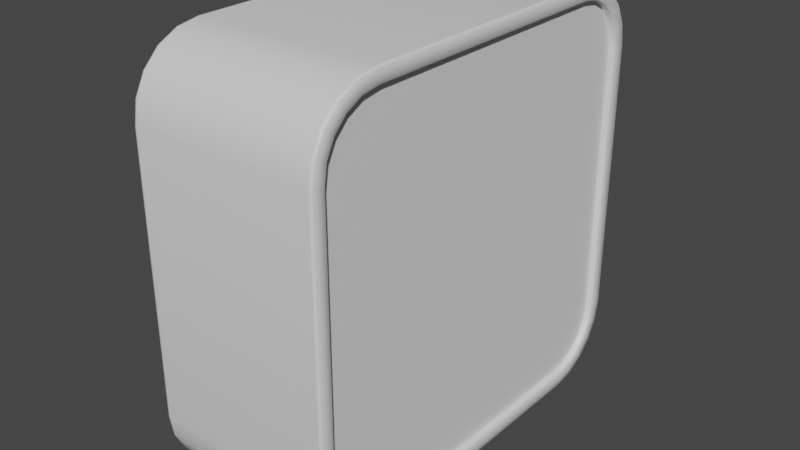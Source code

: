 # Source: Sketchfab_2024_03_22_10_38_15.blend  (saved by Blender 3.3.6; exported with 4.5.12 LTS)
import bpy
from mathutils import Matrix  # noqa: F401  (used for matrix-valued properties, if any)

bpy.ops.wm.read_factory_settings(use_empty=True)
scene = bpy.context.scene
scene.name = 'Scene'

# ---- collections
col_collection = bpy.data.collections.new('Collection'); scene.collection.children.link(col_collection)

# ---- materials (node trees are filled in below, after node groups)
mat_speaker = bpy.data.materials.new('speaker')

# ---- material node trees
mat_speaker.use_nodes = True; mat_speaker.node_tree.nodes.clear()
_N = mat_speaker.node_tree.nodes; _L = mat_speaker.node_tree.links
n0 = _N.new('ShaderNodeBsdfPrincipled'); n0.name = 'Principled BSDF'; n0.location = (10, 300)
n0.distribution = 'GGX'
n0.subsurface_method = 'RANDOM_WALK_SKIN'
n0.inputs[3].default_value = 1.45
n0.inputs[27].default_value = (0.0, 0.0, 0.0, 1.0)
n0.inputs[28].default_value = 1.0
n1 = _N.new('ShaderNodeOutputMaterial'); n1.name = 'Material Output'; n1.location = (300, 300)
_L.new(n0.outputs[0], n1.inputs[0])
n1.is_active_output = True

# ---- world
world_world = bpy.data.worlds.new('World'); scene.world = world_world
world_world.use_nodes = True; world_world.node_tree.nodes.clear()
_N = world_world.node_tree.nodes; _L = world_world.node_tree.links
n0 = _N.new('ShaderNodeOutputWorld'); n0.name = 'World Output'; n0.location = (300, 300)
n1 = _N.new('ShaderNodeBackground'); n1.name = 'Background'; n1.location = (10, 300)
n1.inputs[0].default_value = (0.05088, 0.05088, 0.05088, 1.0)
_L.new(n1.outputs[0], n0.inputs[0])
n0.is_active_output = True
world_world.color = (0.05088, 0.05088, 0.05088)
world_world.use_sun_shadow = False
world_world.sun_shadow_jitter_overblur = 0.0

# ---- meshes
me_cube_001 = bpy.data.meshes.new('Cube.001')
me_cube_001.from_pydata([(-0.4283, -1.0, 1.658), (-0.4283, -1.0, 0.3419), (-0.4283, -0.9833, 0.2363), (-0.4283, -0.9347, 0.141), (-0.4283, -0.859, 0.06531), (-0.4283, -0.7637, 0.01674), (-0.4283, 0.9833, 1.764), (-0.4283, 0.9347, 1.859), (-0.4283, 0.859, 1.935), (-0.4283, 0.7637, 1.983), (-0.4283, -0.6581, 0.0), (-0.4283, 0.6581, 0.0), (-0.4283, -0.9833, 1.764), (-0.4283, 0.9833, 0.2363), (-0.4283, 0.6581, 2.0), (-0.4283, 1.0, 1.658), (-0.4283, 0.7637, 0.01674), (-0.4283, -0.859, 1.935), (-0.4283, 0.859, 0.06531), (-0.4283, 0.9347, 0.141), (-0.4283, 1.0, 0.3419), (-0.4283, -0.6581, 2.0), (-0.4283, -0.7637, 1.983), (-0.4283, -0.9347, 1.859), (-0.46, -0.6562, 0.02301), (-0.437, -0.6581, 0.0), (-0.46, -0.977, 0.3438), (-0.437, -1.0, 0.3419), (-0.46, -0.7565, 0.03889), (-0.437, -0.7637, 0.01674), (-0.46, -0.8454, 0.08415), (-0.437, -0.859, 0.06531), (-0.46, -0.9158, 0.1546), (-0.437, -0.9347, 0.141), (-0.46, -0.9611, 0.2435), (-0.437, -0.9833, 0.2363), (-0.46, -0.977, 1.656), (-0.437, -1.0, 1.658), (-0.46, -0.6562, 1.977), (-0.437, -0.6581, 2.0), (-0.46, -0.9611, 1.757), (-0.437, -0.9833, 1.764), (-0.46, -0.9158, 1.845), (-0.437, -0.9347, 1.859), (-0.46, -0.8454, 1.916), (-0.437, -0.859, 1.935), (-0.46, -0.7565, 1.961), (-0.437, -0.7637, 1.983), (-0.46, 0.977, 0.3438), (-0.437, 1.0, 0.3419), (-0.46, 0.6562, 0.02301), (-0.437, 0.6581, 0.0), (-0.46, 0.9611, 0.2435), (-0.437, 0.9833, 0.2363), (-0.46, 0.9158, 0.1546), (-0.437, 0.9347, 0.141), (-0.46, 0.8454, 0.08415), (-0.437, 0.859, 0.06531), (-0.46, 0.7565, 0.03889), (-0.437, 0.7637, 0.01674), (-0.46, 0.6562, 1.977), (-0.437, 0.6581, 2.0), (-0.46, 0.977, 1.656), (-0.437, 1.0, 1.658), (-0.46, 0.7565, 1.961), (-0.437, 0.7637, 1.983), (-0.46, 0.8454, 1.916), (-0.437, 0.859, 1.935), (-0.46, 0.9158, 1.845), (-0.437, 0.9347, 1.859), (-0.46, 0.9611, 1.757), (-0.437, 0.9833, 1.764), (0.4443, -0.9833, 1.764), (0.4443, -0.9347, 1.859), (0.4443, -0.859, 1.935), (0.4443, -0.7637, 1.983), (0.4443, -1.0, 1.658), (0.4443, -1.0, 0.3419), (0.4443, -0.9833, 0.2363), (0.4443, -0.9347, 0.141), (0.4443, -0.859, 0.06531), (0.4443, -0.7637, 0.01674), (0.4443, 0.9833, 1.764), (0.4443, 0.9347, 1.859), (0.4443, 0.859, 1.935), (0.4443, -0.6581, 2.0), (0.4443, 0.7637, 1.983), (0.4443, 0.6581, 2.0), (0.4443, 1.0, 1.658), (0.4443, 1.0, 0.3419), (0.4443, 0.9833, 0.2363), (0.4443, 0.9347, 0.141), (0.4443, -0.6581, 0.0), (0.4443, 0.859, 0.06531), (0.4443, 0.7637, 0.01674), (0.4443, 0.6581, 0.0), (0.4305, 0.7404, 0.08863), (0.4305, 0.6522, 0.07467), (0.4305, 0.8146, 0.1265), (0.4305, 0.8735, 0.1854), (0.4305, 0.9114, 0.2596), (0.4305, 0.9253, 0.3478), (0.4305, 0.6522, 1.925), (0.4305, 0.7404, 1.911), (0.4305, 0.8146, 1.874), (0.4305, 0.8735, 1.815), (0.4305, 0.9114, 1.74), (0.4305, 0.9253, 1.652), (0.4305, -0.6522, 0.07467), (0.4305, -0.7404, 0.08863), (0.4305, -0.8146, 0.1265), (0.4305, -0.8735, 0.1854), (0.4305, -0.9114, 0.2596), (0.4305, -0.9253, 0.3478), (0.4305, -0.7404, 1.911), (0.4305, -0.6522, 1.925), (0.4305, -0.8146, 1.874), (0.4305, -0.8735, 1.815), (0.4305, -0.9114, 1.74), (0.4305, -0.9253, 1.652), (0.4532, -0.9287, 0.3476), (0.46, -0.9355, 0.347), (0.46, -0.653, 0.06454), (0.4532, -0.6524, 0.07135), (0.4532, -0.9146, 0.2586), (0.46, -0.9211, 0.2565), (0.4532, -0.8763, 0.1834), (0.46, -0.8818, 0.1794), (0.4532, -0.8166, 0.1237), (0.46, -0.8206, 0.1182), (0.4532, -0.7414, 0.08544), (0.46, -0.7435, 0.07889), (0.4532, -0.6524, 1.929), (0.46, -0.653, 1.935), (0.46, -0.9355, 1.653), (0.4532, -0.9287, 1.652), (0.46, -0.7435, 1.921), (0.4532, -0.7414, 1.915), (0.46, -0.8206, 1.882), (0.4532, -0.8166, 1.876), (0.46, -0.8818, 1.821), (0.4532, -0.8763, 1.817), (0.46, -0.9211, 1.744), (0.4532, -0.9146, 1.741), (0.4532, 0.6524, 0.07135), (0.46, 0.653, 0.06454), (0.46, 0.9355, 0.347), (0.4532, 0.9287, 0.3476), (0.46, 0.7435, 0.07889), (0.4532, 0.7414, 0.08544), (0.46, 0.8206, 0.1182), (0.4532, 0.8166, 0.1237), (0.46, 0.8818, 0.1794), (0.4532, 0.8763, 0.1834), (0.46, 0.9211, 0.2565), (0.4532, 0.9146, 0.2586), (0.4532, 0.9287, 1.652), (0.46, 0.9355, 1.653), (0.46, 0.653, 1.935), (0.4532, 0.6524, 1.929), (0.4532, 0.9146, 1.741), (0.46, 0.9211, 1.744), (0.4532, 0.8763, 1.817), (0.46, 0.8818, 1.821), (0.4532, 0.8166, 1.876), (0.46, 0.8206, 1.882), (0.4532, 0.7414, 1.915), (0.46, 0.7435, 1.921), (0.4532, 0.7637, 0.01674), (0.46, 0.7616, 0.02329), (0.46, 0.6575, 0.006802), (0.4532, 0.6581, 0.0), (0.4532, 0.859, 0.06531), (0.46, 0.855, 0.07088), (0.4532, 0.9347, 0.141), (0.46, 0.9291, 0.145), (0.4532, 0.9833, 0.2363), (0.46, 0.9767, 0.2384), (0.4532, 1.0, 0.3419), (0.46, 0.9932, 0.3425), (0.4532, 0.6581, 2.0), (0.46, 0.6575, 1.993), (0.46, 0.7616, 1.977), (0.4532, 0.7637, 1.983), (0.46, 0.855, 1.929), (0.4532, 0.859, 1.935), (0.46, 0.9291, 1.855), (0.4532, 0.9347, 1.859), (0.46, 0.9767, 1.762), (0.4532, 0.9833, 1.764), (0.46, 0.9932, 1.658), (0.4532, 1.0, 1.658), (0.4532, -0.6581, 0.0), (0.46, -0.6575, 0.006802), (0.46, -0.7616, 0.02329), (0.4532, -0.7637, 0.01674), (0.46, -0.855, 0.07088), (0.4532, -0.859, 0.06531), (0.46, -0.9291, 0.145), (0.4532, -0.9347, 0.141), (0.46, -0.9767, 0.2384), (0.4532, -0.9833, 0.2363), (0.46, -0.9932, 0.3425), (0.4532, -1.0, 0.3419), (0.4532, -0.7637, 1.983), (0.46, -0.7616, 1.977), (0.46, -0.6575, 1.993), (0.4532, -0.6581, 2.0), (0.4532, -0.859, 1.935), (0.46, -0.855, 1.929), (0.4532, -0.9347, 1.859), (0.46, -0.9291, 1.855), (0.4532, -0.9833, 1.764), (0.46, -0.9767, 1.762), (0.4532, -1.0, 1.658), (0.46, -0.9932, 1.658), (0.4305, 0.7414, 0.08544), (0.4305, 0.6524, 0.07135), (0.4305, 0.8166, 0.1237), (0.4305, 0.8763, 0.1834), (0.4305, 0.9146, 0.2586), (0.4305, 0.9287, 0.3476), (0.4305, 0.6524, 1.929), (0.4305, 0.7414, 1.915), (0.4305, 0.8166, 1.876), (0.4305, 0.8763, 1.817), (0.4305, 0.9146, 1.741), (0.4305, 0.9287, 1.652), (0.4305, -0.6524, 0.07135), (0.4305, -0.7414, 0.08544), (0.4305, -0.8166, 0.1237), (0.4305, -0.8763, 0.1834), (0.4305, -0.9146, 0.2586), (0.4305, -0.9287, 0.3476), (0.4305, -0.7414, 1.915), (0.4305, -0.6524, 1.929), (0.4305, -0.8166, 1.876), (0.4305, -0.8763, 1.817), (0.4305, -0.9146, 1.741), (0.4305, -0.9287, 1.652)], [], [(80, 197, 199, 79), (151, 153, 219, 218), (12, 41, 37, 0), (1, 0, 37, 27), (16, 59, 57, 18), (13, 53, 49, 20), (14, 61, 39, 21), (95, 171, 192, 92), (19, 55, 53, 13), (87, 180, 183, 86), (92, 192, 195, 81), (83, 187, 189, 82), (82, 189, 191, 88), (84, 185, 187, 83), (18, 57, 55, 19), (79, 199, 201, 78), (78, 201, 203, 77), (171, 95, 94, 168), (21, 39, 47, 22), (86, 183, 185, 84), (89, 88, 191, 178), (17, 45, 43, 23), (23, 43, 41, 12), (22, 47, 45, 17), (24, 28, 30, 32, 34, 26, 36, 40, 42, 44, 46, 38, 60, 64, 66, 68, 70, 62, 48, 52, 54, 56, 58, 50), (50, 58, 59, 51), (58, 56, 57, 59), (56, 54, 55, 57), (54, 52, 53, 55), (52, 48, 49, 53), (64, 60, 61, 65), (66, 64, 65, 67), (68, 66, 67, 69), (70, 68, 69, 71), (62, 70, 71, 63), (28, 24, 25, 29), (30, 28, 29, 31), (32, 30, 31, 33), (34, 32, 33, 35), (26, 34, 35, 27), (38, 46, 47, 39), (46, 44, 45, 47), (44, 42, 43, 45), (42, 40, 41, 43), (40, 36, 37, 41), (24, 50, 51, 25), (27, 37, 36, 26), (39, 61, 60, 38), (63, 49, 48, 62), (81, 195, 197, 80), (155, 147, 221, 220), (149, 151, 218, 216), (153, 155, 220, 219), (156, 160, 226, 227), (147, 156, 227, 221), (160, 162, 225, 226), (11, 51, 59, 16), (164, 166, 223, 224), (162, 164, 224, 225), (166, 159, 222, 223), (123, 144, 217, 228), (132, 137, 234, 235), (128, 130, 229, 230), (126, 128, 230, 231), (135, 120, 233, 239), (159, 132, 235, 222), (139, 141, 237, 236), (141, 143, 238, 237), (144, 149, 216, 217), (137, 139, 236, 234), (124, 126, 231, 232), (125, 121, 202, 200), (136, 133, 206, 205), (150, 148, 169, 173), (97, 96, 98, 99, 100, 101, 107, 106, 105, 104, 103, 102, 115, 114, 116, 117, 118, 119, 113, 112, 111, 110, 109, 108), (138, 136, 205, 209), (161, 157, 190, 188), (152, 150, 173, 175), (140, 138, 209, 211), (122, 131, 194, 193), (154, 152, 175, 177), (142, 140, 211, 213), (131, 129, 196, 194), (146, 154, 177, 179), (134, 142, 213, 215), (129, 127, 198, 196), (158, 167, 182, 181), (145, 122, 193, 170), (127, 125, 200, 198), (167, 165, 184, 182), (130, 123, 228, 229), (121, 134, 215, 202), (165, 163, 186, 184), (143, 135, 239, 238), (148, 145, 170, 169), (133, 158, 181, 206), (163, 161, 188, 186), (157, 146, 179, 190), (169, 170, 171, 168), (173, 169, 168, 172), (175, 173, 172, 174), (177, 175, 174, 176), (179, 177, 176, 178), (181, 182, 183, 180), (182, 184, 185, 183), (184, 186, 187, 185), (186, 188, 189, 187), (188, 190, 191, 189), (193, 194, 195, 192), (194, 196, 197, 195), (196, 198, 199, 197), (198, 200, 201, 199), (200, 202, 203, 201), (205, 206, 207, 204), (209, 205, 204, 208), (211, 209, 208, 210), (213, 211, 210, 212), (215, 213, 212, 214), (170, 193, 192, 171), (202, 215, 214, 203), (206, 181, 180, 207), (190, 179, 178, 191), (149, 144, 145, 148), (151, 149, 148, 150), (153, 151, 150, 152), (155, 153, 152, 154), (147, 155, 154, 146), (159, 166, 167, 158), (166, 164, 165, 167), (164, 162, 163, 165), (162, 160, 161, 163), (160, 156, 157, 161), (123, 130, 131, 122), (130, 128, 129, 131), (128, 126, 127, 129), (126, 124, 125, 127), (124, 120, 121, 125), (137, 132, 133, 136), (139, 137, 136, 138), (141, 139, 138, 140), (143, 141, 140, 142), (135, 143, 142, 134), (144, 123, 122, 145), (120, 135, 134, 121), (132, 159, 158, 133), (156, 147, 146, 157), (120, 124, 232, 233), (5, 81, 80, 4), (204, 75, 74, 208), (210, 73, 72, 212), (208, 74, 73, 210), (20, 15, 88, 89), (9, 86, 84, 8), (207, 85, 75, 204), (2, 78, 77, 1), (3, 79, 78, 2), (172, 93, 91, 174), (8, 84, 83, 7), (6, 82, 88, 15), (7, 83, 82, 6), (10, 92, 81, 5), (14, 87, 86, 9), (174, 91, 90, 176), (11, 95, 92, 10), (180, 87, 85, 207), (176, 90, 89, 178), (168, 94, 93, 172), (203, 214, 76, 77), (212, 72, 76, 214), (4, 80, 79, 3), (31, 4, 3, 33), (51, 11, 10, 25), (61, 14, 9, 65), (25, 10, 5, 29), (69, 7, 6, 71), (71, 6, 15, 63), (67, 8, 7, 69), (33, 3, 2, 35), (35, 2, 1, 27), (65, 9, 8, 67), (49, 63, 15, 20), (29, 5, 4, 31), (95, 11, 16, 94), (75, 22, 17, 74), (73, 23, 12, 72), (74, 17, 23, 73), (85, 21, 22, 75), (93, 18, 19, 91), (91, 19, 13, 90), (87, 14, 21, 85), (90, 13, 20, 89), (94, 16, 18, 93), (77, 76, 0, 1), (72, 12, 0, 76), (96, 97, 217, 216), (98, 96, 216, 218), (99, 98, 218, 219), (100, 99, 219, 220), (101, 100, 220, 221), (102, 103, 223, 222), (103, 104, 224, 223), (104, 105, 225, 224), (105, 106, 226, 225), (106, 107, 227, 226), (108, 109, 229, 228), (109, 110, 230, 229), (110, 111, 231, 230), (111, 112, 232, 231), (112, 113, 233, 232), (114, 115, 235, 234), (116, 114, 234, 236), (117, 116, 236, 237), (118, 117, 237, 238), (119, 118, 238, 239), (97, 108, 228, 217), (113, 119, 239, 233), (115, 102, 222, 235), (107, 101, 221, 227)])
me_cube_001.polygons.foreach_set('use_smooth', [True] * 218)
_uv = me_cube_001.uv_layers.new(name='UVMap')
_uv.uv.foreach_set('vector', [0.175, 0.9357, 0.1766, 0.9357, 0.1766, 0.9552, 0.175, 0.9552, 0.2377, 0.6203, 0.2474, 0.6086, 0.2505, 0.6112, 0.2411, 0.6224, 0.3536, 0.2929, 0.352, 0.2929, 0.352, 0.2735, 0.3536, 0.2735, 0.3536, 0.03432, 0.3536, 0.2735, 0.352, 0.2735, 0.3521, 0.03432, 0.01647, 0.6383, 0.01488, 0.6383, 0.01488, 0.6188, 0.01647, 0.6188, 0.3536, 0.9657, 0.352, 0.9657, 0.352, 0.9462, 0.3536, 0.9462, 0.3536, 0.6099, 0.352, 0.6099, 0.352, 0.3707, 0.3536, 0.3707, 0.175, 0.6577, 0.1767, 0.6577, 0.1767, 0.8969, 0.175, 0.8969, 0.3536, 0.9851, 0.3521, 0.9851, 0.352, 0.9657, 0.3536, 0.9657, 0.5121, 0.6099, 0.5138, 0.6099, 0.5137, 0.6293, 0.5121, 0.6293, 0.175, 0.8969, 0.1767, 0.8969, 0.1766, 0.9163, 0.175, 0.9163, 0.5121, 0.6682, 0.5137, 0.6682, 0.5137, 0.6876, 0.5121, 0.6876, 0.5121, 0.6876, 0.5137, 0.6876, 0.5138, 0.707, 0.5121, 0.707, 0.5121, 0.6487, 0.5137, 0.6487, 0.5137, 0.6682, 0.5121, 0.6682, 0.01647, 0.6188, 0.01488, 0.6188, 0.01488, 0.5994, 0.01647, 0.5994, 0.175, 0.9552, 0.1766, 0.9552, 0.1767, 0.9746, 0.175, 0.9746, 0.5122, 0.01492, 0.5139, 0.01492, 0.5138, 0.03436, 0.5122, 0.03436, 0.1767, 0.6577, 0.175, 0.6577, 0.175, 0.6383, 0.1766, 0.6383, 0.3536, 0.3707, 0.352, 0.3707, 0.352, 0.3513, 0.3536, 0.3513, 0.5121, 0.6293, 0.5137, 0.6293, 0.5137, 0.6487, 0.5121, 0.6487, 0.5122, 0.9462, 0.5121, 0.707, 0.5138, 0.707, 0.5138, 0.9462, 0.3536, 0.3318, 0.352, 0.3318, 0.352, 0.3124, 0.3536, 0.3124, 0.3536, 0.3124, 0.352, 0.3124, 0.352, 0.2929, 0.3536, 0.2929, 0.3536, 0.3513, 0.352, 0.3513, 0.352, 0.3318, 0.3536, 0.3318, 0.6096, 0.3758, 0.5914, 0.3729, 0.5753, 0.3647, 0.5625, 0.3519, 0.5542, 0.3358, 0.5513, 0.3176, 0.5513, 0.07909, 0.5543, 0.06089, 0.5625, 0.04477, 0.5753, 0.03198, 0.5914, 0.02376, 0.6096, 0.02082, 0.8481, 0.02082, 0.8663, 0.02376, 0.8824, 0.03198, 0.8952, 0.04477, 0.9034, 0.06089, 0.9063, 0.07909, 0.9063, 0.3176, 0.9034, 0.3358, 0.8953, 0.352, 0.8824, 0.3647, 0.8663, 0.3729, 0.8481, 0.3758, 0.8481, 0.3758, 0.8663, 0.3729, 0.8681, 0.3786, 0.8485, 0.3818, 0.8663, 0.3729, 0.8824, 0.3647, 0.8858, 0.3696, 0.8681, 0.3786, 0.8824, 0.3647, 0.8953, 0.352, 0.9, 0.3558, 0.8858, 0.3696, 0.8953, 0.352, 0.9034, 0.3358, 0.9091, 0.3376, 0.9004, 0.3552, 0.9034, 0.3358, 0.9063, 0.3176, 0.9123, 0.3181, 0.9091, 0.3376, 0.8663, 0.02376, 0.8481, 0.02082, 0.8485, 0.01488, 0.8681, 0.01806, 0.8824, 0.03198, 0.8663, 0.02376, 0.8681, 0.01806, 0.8859, 0.02712, 0.8952, 0.04477, 0.8824, 0.03198, 0.8859, 0.02712, 0.9, 0.04124, 0.9034, 0.06089, 0.8952, 0.04477, 0.9, 0.04124, 0.9091, 0.05902, 0.9063, 0.07909, 0.9034, 0.06089, 0.9091, 0.05902, 0.9123, 0.07861, 0.5914, 0.3729, 0.6096, 0.3758, 0.6091, 0.3818, 0.5895, 0.3786, 0.5753, 0.3647, 0.5914, 0.3729, 0.5895, 0.3786, 0.5718, 0.3695, 0.5625, 0.3519, 0.5753, 0.3647, 0.5718, 0.3695, 0.5577, 0.3555, 0.5542, 0.3358, 0.5625, 0.3519, 0.5577, 0.3555, 0.5485, 0.338, 0.5513, 0.3176, 0.5542, 0.3358, 0.5484, 0.3374, 0.5454, 0.318, 0.6096, 0.02082, 0.5914, 0.02376, 0.5895, 0.01805, 0.6091, 0.01488, 0.5914, 0.02376, 0.5753, 0.03198, 0.5717, 0.02711, 0.5895, 0.01805, 0.5753, 0.03198, 0.5625, 0.04477, 0.5576, 0.04123, 0.5717, 0.02711, 0.5625, 0.04477, 0.5543, 0.06089, 0.5486, 0.05902, 0.5576, 0.04123, 0.5543, 0.06089, 0.5513, 0.07909, 0.5454, 0.0786, 0.5486, 0.05902, 0.6096, 0.3758, 0.8481, 0.3758, 0.8485, 0.3818, 0.6091, 0.3818, 0.5454, 0.318, 0.5454, 0.0786, 0.5513, 0.07909, 0.5513, 0.3176, 0.6091, 0.01488, 0.8485, 0.01488, 0.8481, 0.02082, 0.6096, 0.02082, 0.9123, 0.07861, 0.9123, 0.3181, 0.9063, 0.3176, 0.9063, 0.07909, 0.175, 0.9163, 0.1766, 0.9163, 0.1766, 0.9357, 0.175, 0.9357, 0.3053, 0.5547, 0.2887, 0.5483, 0.2906, 0.5443, 0.3063, 0.5504, 0.2311, 0.6343, 0.2377, 0.6203, 0.2411, 0.6224, 0.235, 0.6355, 0.3215, 0.5566, 0.3053, 0.5547, 0.3063, 0.5504, 0.322, 0.5524, 0.06429, 0.423, 0.04983, 0.4128, 0.05268, 0.4096, 0.06662, 0.4193, 0.2887, 0.5483, 0.06429, 0.423, 0.06662, 0.4193, 0.2906, 0.5443, 0.04983, 0.4128, 0.03896, 0.4006, 0.04241, 0.3982, 0.05268, 0.4096, 0.01647, 0.6577, 0.01488, 0.6577, 0.01488, 0.6383, 0.01647, 0.6383, 0.03148, 0.3863, 0.02764, 0.3707, 0.0318, 0.3702, 0.03539, 0.3848, 0.03896, 0.4006, 0.03148, 0.3863, 0.03539, 0.3848, 0.04241, 0.3982, 0.02764, 0.3707, 0.02741, 0.3536, 0.03162, 0.3538, 0.0318, 0.3702, 0.2205, 0.8912, 0.2283, 0.6506, 0.2324, 0.651, 0.2246, 0.8911, 0.04919, 0.1108, 0.05257, 0.09469, 0.05632, 0.09597, 0.05327, 0.1114, 0.2276, 0.9218, 0.2222, 0.9076, 0.2261, 0.9067, 0.231, 0.9199, 0.2366, 0.9338, 0.2276, 0.9218, 0.231, 0.9199, 0.2394, 0.9311, 0.0953, 0.05841, 0.3061, 0.02613, 0.3064, 0.02981, 0.09612, 0.06199, 0.02741, 0.3536, 0.04919, 0.1108, 0.05327, 0.1114, 0.03162, 0.3538, 0.05927, 0.08127, 0.069, 0.07045, 0.0714, 0.07327, 0.06243, 0.08339, 0.069, 0.07045, 0.08103, 0.06282, 0.08256, 0.06614, 0.0714, 0.07327, 0.2283, 0.6506, 0.2311, 0.6343, 0.235, 0.6355, 0.2324, 0.651, 0.05257, 0.09469, 0.05927, 0.08127, 0.06243, 0.08339, 0.05632, 0.09597, 0.2482, 0.943, 0.2366, 0.9338, 0.2394, 0.9311, 0.2506, 0.94, 0.3209, 0.02425, 0.3059, 0.02454, 0.3052, 0.01512, 0.3222, 0.01488, 0.05088, 0.09412, 0.04746, 0.1106, 0.03696, 0.1089, 0.04106, 0.09059, 0.2362, 0.6193, 0.2294, 0.6337, 0.2192, 0.6305, 0.2273, 0.6135, 0.8817, 0.6982, 0.8791, 0.7142, 0.8723, 0.7277, 0.8616, 0.7384, 0.8481, 0.7453, 0.832, 0.7479, 0.595, 0.7479, 0.579, 0.7453, 0.5655, 0.7384, 0.5548, 0.7277, 0.5479, 0.7142, 0.5454, 0.6982, 0.5454, 0.4612, 0.5479, 0.4452, 0.5548, 0.4317, 0.5655, 0.421, 0.579, 0.4141, 0.595, 0.4115, 0.832, 0.4115, 0.8481, 0.4141, 0.8616, 0.421, 0.8723, 0.4317, 0.8791, 0.4452, 0.8817, 0.4612, 0.05786, 0.08031, 0.05088, 0.09412, 0.04106, 0.09059, 0.04956, 0.07453, 0.04855, 0.4143, 0.06331, 0.4246, 0.05731, 0.4341, 0.04106, 0.4226, 0.2463, 0.6074, 0.2362, 0.6193, 0.2273, 0.6135, 0.2397, 0.5994, 0.06793, 0.06918, 0.05786, 0.08031, 0.04956, 0.07453, 0.0616, 0.06159, 0.2188, 0.8913, 0.2204, 0.908, 0.2102, 0.9105, 0.2082, 0.8916, 0.3048, 0.5566, 0.3215, 0.5584, 0.3222, 0.5696, 0.3021, 0.5677, 0.08034, 0.06131, 0.06793, 0.06918, 0.0616, 0.06159, 0.07634, 0.05245, 0.2204, 0.908, 0.2261, 0.9226, 0.217, 0.9277, 0.2102, 0.9105, 0.2879, 0.55, 0.3048, 0.5566, 0.3021, 0.5677, 0.2831, 0.5603, 0.09496, 0.05689, 0.08034, 0.06131, 0.07634, 0.05245, 0.09289, 0.04762, 0.2261, 0.9226, 0.2354, 0.9351, 0.2281, 0.9424, 0.217, 0.9277, 0.02563, 0.3535, 0.02579, 0.3709, 0.015, 0.3723, 0.01488, 0.3531, 0.2266, 0.6505, 0.2188, 0.8913, 0.2082, 0.8916, 0.216, 0.6494, 0.2354, 0.9351, 0.2474, 0.9444, 0.2426, 0.9533, 0.2281, 0.9424, 0.02579, 0.3709, 0.02975, 0.387, 0.01956, 0.3908, 0.015, 0.3723, 0.2222, 0.9076, 0.2205, 0.8912, 0.2246, 0.8911, 0.2261, 0.9067, 0.3059, 0.02454, 0.09496, 0.05689, 0.09289, 0.04762, 0.3052, 0.01512, 0.02975, 0.387, 0.03742, 0.4017, 0.02833, 0.4079, 0.01956, 0.3908, 0.08103, 0.06282, 0.0953, 0.05841, 0.09612, 0.06199, 0.08256, 0.06614, 0.2294, 0.6337, 0.2266, 0.6505, 0.216, 0.6494, 0.2192, 0.6305, 0.04746, 0.1106, 0.02563, 0.3535, 0.01488, 0.3531, 0.03696, 0.1089, 0.03742, 0.4017, 0.04855, 0.4143, 0.04106, 0.4226, 0.02833, 0.4079, 0.06331, 0.4246, 0.2879, 0.55, 0.2831, 0.5603, 0.05731, 0.4341, 0.1784, 0.6383, 0.1784, 0.6577, 0.1767, 0.6577, 0.1766, 0.6383, 0.1784, 0.6188, 0.1784, 0.6383, 0.1766, 0.6383, 0.1766, 0.6188, 0.1784, 0.5996, 0.1784, 0.6188, 0.1766, 0.6188, 0.1767, 0.5994, 0.5155, 0.9656, 0.5156, 0.9849, 0.5138, 0.9851, 0.5138, 0.9656, 0.5156, 0.9462, 0.5155, 0.9656, 0.5138, 0.9656, 0.5138, 0.9462, 0.5155, 0.6099, 0.5155, 0.6293, 0.5137, 0.6293, 0.5138, 0.6099, 0.5155, 0.6293, 0.5155, 0.6487, 0.5137, 0.6487, 0.5137, 0.6293, 0.5155, 0.6487, 0.5155, 0.6682, 0.5137, 0.6682, 0.5137, 0.6487, 0.5155, 0.6682, 0.5155, 0.6876, 0.5137, 0.6876, 0.5137, 0.6682, 0.5155, 0.6876, 0.5155, 0.707, 0.5138, 0.707, 0.5137, 0.6876, 0.1784, 0.8969, 0.1784, 0.9163, 0.1766, 0.9163, 0.1767, 0.8969, 0.1784, 0.9163, 0.1784, 0.9357, 0.1766, 0.9357, 0.1766, 0.9163, 0.1784, 0.9357, 0.1784, 0.9552, 0.1766, 0.9552, 0.1766, 0.9357, 0.1784, 0.9552, 0.1784, 0.9744, 0.1767, 0.9746, 0.1766, 0.9552, 0.5156, 0.01512, 0.5156, 0.03436, 0.5138, 0.03436, 0.5139, 0.01492, 0.5155, 0.3513, 0.5155, 0.3707, 0.5138, 0.3707, 0.5137, 0.3513, 0.5155, 0.3318, 0.5155, 0.3513, 0.5137, 0.3513, 0.5138, 0.3318, 0.5155, 0.3124, 0.5155, 0.3318, 0.5138, 0.3318, 0.5138, 0.3124, 0.5155, 0.293, 0.5155, 0.3124, 0.5138, 0.3124, 0.5138, 0.293, 0.5155, 0.2735, 0.5155, 0.293, 0.5138, 0.293, 0.5138, 0.2735, 0.1784, 0.6577, 0.1784, 0.8969, 0.1767, 0.8969, 0.1767, 0.6577, 0.5156, 0.03436, 0.5155, 0.2735, 0.5138, 0.2735, 0.5138, 0.03436, 0.5155, 0.3707, 0.5155, 0.6099, 0.5138, 0.6099, 0.5138, 0.3707, 0.5155, 0.707, 0.5156, 0.9462, 0.5138, 0.9462, 0.5138, 0.707, 0.2311, 0.6343, 0.2283, 0.6506, 0.2266, 0.6505, 0.2294, 0.6337, 0.2377, 0.6203, 0.2311, 0.6343, 0.2294, 0.6337, 0.2362, 0.6193, 0.2474, 0.6086, 0.2377, 0.6203, 0.2362, 0.6193, 0.2463, 0.6074, 0.3053, 0.5547, 0.3215, 0.5566, 0.3215, 0.5584, 0.3048, 0.5566, 0.2887, 0.5483, 0.3053, 0.5547, 0.3048, 0.5566, 0.2879, 0.55, 0.02741, 0.3536, 0.02764, 0.3707, 0.02579, 0.3709, 0.02563, 0.3535, 0.02764, 0.3707, 0.03148, 0.3863, 0.02975, 0.387, 0.02579, 0.3709, 0.03148, 0.3863, 0.03896, 0.4006, 0.03742, 0.4017, 0.02975, 0.387, 0.03896, 0.4006, 0.04983, 0.4128, 0.04855, 0.4143, 0.03742, 0.4017, 0.04983, 0.4128, 0.06429, 0.423, 0.06331, 0.4246, 0.04855, 0.4143, 0.2205, 0.8912, 0.2222, 0.9076, 0.2204, 0.908, 0.2188, 0.8913, 0.2222, 0.9076, 0.2276, 0.9218, 0.2261, 0.9226, 0.2204, 0.908, 0.2276, 0.9218, 0.2366, 0.9338, 0.2354, 0.9351, 0.2261, 0.9226, 0.2366, 0.9338, 0.2482, 0.943, 0.2474, 0.9444, 0.2354, 0.9351, 0.3207, 0.02577, 0.3061, 0.02613, 0.3059, 0.02454, 0.3209, 0.02425, 0.05257, 0.09469, 0.04919, 0.1108, 0.04746, 0.1106, 0.05088, 0.09412, 0.05927, 0.08127, 0.05257, 0.09469, 0.05088, 0.09412, 0.05786, 0.08031, 0.069, 0.07045, 0.05927, 0.08127, 0.05786, 0.08031, 0.06793, 0.06918, 0.08103, 0.06282, 0.069, 0.07045, 0.06793, 0.06918, 0.08034, 0.06131, 0.0953, 0.05841, 0.08103, 0.06282, 0.08034, 0.06131, 0.09496, 0.05689, 0.2283, 0.6506, 0.2205, 0.8912, 0.2188, 0.8913, 0.2266, 0.6505, 0.3061, 0.02613, 0.0953, 0.05841, 0.09496, 0.05689, 0.3059, 0.02454, 0.04919, 0.1108, 0.02741, 0.3536, 0.02563, 0.3535, 0.04746, 0.1106, 0.06429, 0.423, 0.2887, 0.5483, 0.2879, 0.55, 0.06331, 0.4246, 0.3061, 0.02613, 0.3207, 0.02577, 0.3208, 0.0294, 0.3064, 0.02981, 0.01647, 0.9163, 0.175, 0.9163, 0.175, 0.9357, 0.01647, 0.9358, 0.5137, 0.3513, 0.5121, 0.3513, 0.5121, 0.3318, 0.5138, 0.3318, 0.5138, 0.3124, 0.5121, 0.3124, 0.5121, 0.293, 0.5138, 0.293, 0.5138, 0.3318, 0.5121, 0.3318, 0.5121, 0.3124, 0.5138, 0.3124, 0.3536, 0.9462, 0.3536, 0.7071, 0.5121, 0.707, 0.5122, 0.9462, 0.3536, 0.6293, 0.5121, 0.6293, 0.5121, 0.6487, 0.3536, 0.6488, 0.5138, 0.3707, 0.5121, 0.3707, 0.5121, 0.3513, 0.5137, 0.3513, 0.3536, 0.01488, 0.5122, 0.01492, 0.5122, 0.03436, 0.3536, 0.03432, 0.01647, 0.9552, 0.175, 0.9552, 0.175, 0.9746, 0.01647, 0.9746, 0.1766, 0.6188, 0.175, 0.6188, 0.175, 0.5994, 0.1767, 0.5994, 0.3536, 0.6488, 0.5121, 0.6487, 0.5121, 0.6682, 0.3536, 0.6682, 0.3536, 0.6876, 0.5121, 0.6876, 0.5121, 0.707, 0.3536, 0.7071, 0.3536, 0.6682, 0.5121, 0.6682, 0.5121, 0.6876, 0.3536, 0.6876, 0.01646, 0.8969, 0.175, 0.8969, 0.175, 0.9163, 0.01647, 0.9163, 0.3536, 0.6099, 0.5121, 0.6099, 0.5121, 0.6293, 0.3536, 0.6293, 0.5138, 0.9851, 0.5122, 0.9851, 0.5122, 0.9656, 0.5138, 0.9656, 0.01647, 0.6577, 0.175, 0.6577, 0.175, 0.8969, 0.01646, 0.8969, 0.5138, 0.6099, 0.5121, 0.6099, 0.5121, 0.3707, 0.5138, 0.3707, 0.5138, 0.9656, 0.5122, 0.9656, 0.5122, 0.9462, 0.5138, 0.9462, 0.1766, 0.6383, 0.175, 0.6383, 0.175, 0.6188, 0.1766, 0.6188, 0.5138, 0.03436, 0.5138, 0.2735, 0.5121, 0.2735, 0.5122, 0.03436, 0.5138, 0.293, 0.5121, 0.293, 0.5121, 0.2735, 0.5138, 0.2735, 0.01647, 0.9358, 0.175, 0.9357, 0.175, 0.9552, 0.01647, 0.9552, 0.01488, 0.9358, 0.01647, 0.9358, 0.01647, 0.9552, 0.01488, 0.9552, 0.01488, 0.6577, 0.01647, 0.6577, 0.01646, 0.8969, 0.01488, 0.8969, 0.352, 0.6099, 0.3536, 0.6099, 0.3536, 0.6293, 0.352, 0.6293, 0.01488, 0.8969, 0.01646, 0.8969, 0.01647, 0.9163, 0.01488, 0.9163, 0.352, 0.6682, 0.3536, 0.6682, 0.3536, 0.6876, 0.352, 0.6876, 0.352, 0.6876, 0.3536, 0.6876, 0.3536, 0.7071, 0.352, 0.7071, 0.352, 0.6488, 0.3536, 0.6488, 0.3536, 0.6682, 0.352, 0.6682, 0.01488, 0.9552, 0.01647, 0.9552, 0.01647, 0.9746, 0.01489, 0.9746, 0.3521, 0.01488, 0.3536, 0.01488, 0.3536, 0.03432, 0.3521, 0.03432, 0.352, 0.6293, 0.3536, 0.6293, 0.3536, 0.6488, 0.352, 0.6488, 0.352, 0.9462, 0.352, 0.7071, 0.3536, 0.7071, 0.3536, 0.9462, 0.01488, 0.9163, 0.01647, 0.9163, 0.01647, 0.9358, 0.01488, 0.9358, 0.175, 0.6577, 0.01647, 0.6577, 0.01647, 0.6383, 0.175, 0.6383, 0.5121, 0.3513, 0.3536, 0.3513, 0.3536, 0.3318, 0.5121, 0.3318, 0.5121, 0.3124, 0.3536, 0.3124, 0.3536, 0.2929, 0.5121, 0.293, 0.5121, 0.3318, 0.3536, 0.3318, 0.3536, 0.3124, 0.5121, 0.3124, 0.5121, 0.3707, 0.3536, 0.3707, 0.3536, 0.3513, 0.5121, 0.3513, 0.175, 0.6188, 0.01647, 0.6188, 0.01647, 0.5994, 0.175, 0.5994, 0.5122, 0.9851, 0.3536, 0.9851, 0.3536, 0.9657, 0.5122, 0.9656, 0.5121, 0.6099, 0.3536, 0.6099, 0.3536, 0.3707, 0.5121, 0.3707, 0.5122, 0.9656, 0.3536, 0.9657, 0.3536, 0.9462, 0.5122, 0.9462, 0.175, 0.6383, 0.01647, 0.6383, 0.01647, 0.6188, 0.175, 0.6188, 0.5122, 0.03436, 0.5121, 0.2735, 0.3536, 0.2735, 0.3536, 0.03432, 0.5121, 0.293, 0.3536, 0.2929, 0.3536, 0.2735, 0.5121, 0.2735, 0.2355, 0.6357, 0.233, 0.6511, 0.2324, 0.651, 0.235, 0.6355, 0.2416, 0.6227, 0.2355, 0.6357, 0.235, 0.6355, 0.2411, 0.6224, 0.2508, 0.6116, 0.2416, 0.6227, 0.2411, 0.6224, 0.2505, 0.6112, 0.3065, 0.5498, 0.322, 0.5518, 0.322, 0.5524, 0.3063, 0.5504, 0.2909, 0.5437, 0.3065, 0.5498, 0.3063, 0.5504, 0.2906, 0.5443, 0.03223, 0.3538, 0.03241, 0.3701, 0.0318, 0.3702, 0.03162, 0.3538, 0.03241, 0.3701, 0.03595, 0.3846, 0.03539, 0.3848, 0.0318, 0.3702, 0.03595, 0.3846, 0.04291, 0.3979, 0.04241, 0.3982, 0.03539, 0.3848, 0.04291, 0.3979, 0.05309, 0.4091, 0.05268, 0.4096, 0.04241, 0.3982, 0.05309, 0.4091, 0.06696, 0.4187, 0.06662, 0.4193, 0.05268, 0.4096, 0.2252, 0.8911, 0.2266, 0.9066, 0.2261, 0.9067, 0.2246, 0.8911, 0.2266, 0.9066, 0.2315, 0.9197, 0.231, 0.9199, 0.2261, 0.9067, 0.2315, 0.9197, 0.2398, 0.9307, 0.2394, 0.9311, 0.231, 0.9199, 0.2398, 0.9307, 0.2508, 0.9395, 0.2506, 0.94, 0.2394, 0.9311, 0.3208, 0.02994, 0.3065, 0.03035, 0.3064, 0.02981, 0.3208, 0.0294, 0.05686, 0.09615, 0.05387, 0.1115, 0.05327, 0.1114, 0.05632, 0.09597, 0.06288, 0.0837, 0.05686, 0.09615, 0.05632, 0.09597, 0.06243, 0.08339, 0.07174, 0.07368, 0.06288, 0.0837, 0.06243, 0.08339, 0.0714, 0.07327, 0.08278, 0.06662, 0.07174, 0.07368, 0.0714, 0.07327, 0.08256, 0.06614, 0.09624, 0.06251, 0.08278, 0.06662, 0.08256, 0.06614, 0.09612, 0.06199, 0.233, 0.6511, 0.2252, 0.8911, 0.2246, 0.8911, 0.2324, 0.651, 0.3065, 0.03035, 0.09624, 0.06251, 0.09612, 0.06199, 0.3064, 0.02981, 0.05387, 0.1115, 0.03223, 0.3538, 0.03162, 0.3538, 0.05327, 0.1114, 0.06696, 0.4187, 0.2909, 0.5437, 0.2906, 0.5443, 0.06662, 0.4193])
me_cube_001.materials.append(mat_speaker)
me_cube_001.update()

# ---- objects
ob_speaker = bpy.data.objects.new('speaker', me_cube_001)

# ---- transforms, parenting, visibility, modifiers, constraints
ob_speaker.location = (0.0, 0.0, 0.0)

# ---- collection membership
col_collection.objects.link(ob_speaker)

# ---- scene / render settings (as saved in the file)
scene.frame_start = 1; scene.frame_end = 250; scene.frame_set(1)
scene.render.engine = 'CYCLES'
scene.cycles.sampling_pattern = 'TABULATED_SOBOL'
scene.cycles.use_light_tree = False
scene.cycles.bake_type = 'DIFFUSE'
scene.view_settings.view_transform = 'Filmic'
bpy.context.view_layer.update()

# ---- added for rendering (the .blend has no active camera and no usable light): camera, sun
cam_auto = bpy.data.cameras.new('AutoCamera')
cam_auto.lens = 50.0
cam_auto.sensor_width = 36.0
cam_auto.clip_end = 1000.0
ob_auto_camera = bpy.data.objects.new('AutoCamera', cam_auto)
scene.collection.objects.link(ob_auto_camera)
ob_auto_camera.location = (2.7519, -3.30228, 3.20152)
ob_auto_camera.rotation_euler = (1.09748, -7.21219e-08, 0.694738)
scene.camera = ob_auto_camera
light_auto_sun = bpy.data.lights.new('AutoSun', 'SUN')
light_auto_sun.energy = 3.0
light_auto_sun.angle = 0.0523599
ob_auto_sun = bpy.data.objects.new('AutoSun', light_auto_sun)
scene.collection.objects.link(ob_auto_sun)
ob_auto_sun.rotation_euler = (0.872665, 0.174533, 0.523599)
bpy.context.view_layer.update()
